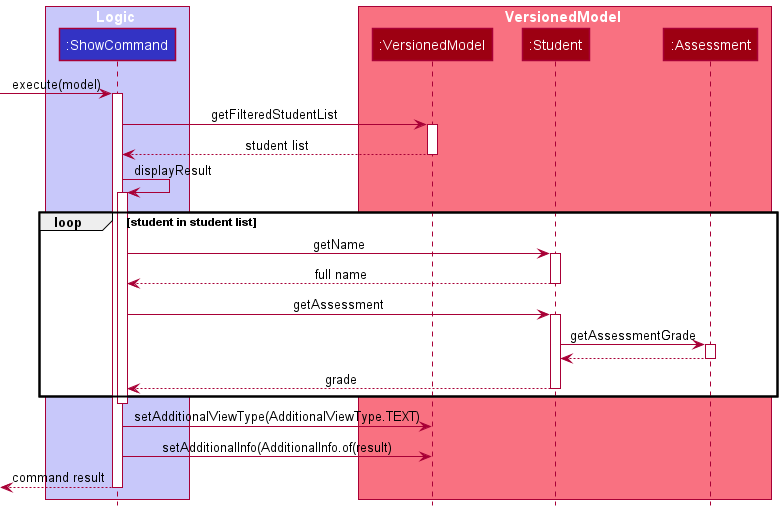

The diagram above was rendered by PlantUML. Its source (embedded in the PNG):
@startuml
!include ../../../style.puml

box Logic LOGIC_COLOR_T1
participant ":ShowCommand" as ShowCommand LOGIC_COLOR
end box

box VersionedModel MODEL_COLOR_T1
participant ":VersionedModel" as ModelManager MODEL_COLOR
participant ":Student" as Student MODEL_COLOR
participant ":Assessment" as Assessment MODEL_COLOR
end box

[-> ShowCommand ++ : execute(model)

ShowCommand -> ModelManager ++ : getFilteredStudentList
ShowCommand <-- ModelManager -- : student list

ShowCommand -> ShowCommand ++ : displayResult

loop student in student list
	ShowCommand -> Student ++ : getName
	ShowCommand <-- Student -- : full name
	ShowCommand -> Student ++ : getAssessment
	Student -> Assessment ++ : getAssessmentGrade
	Student <-- Assessment -- :
	ShowCommand <-- Student -- : grade
end
deactivate ShowCommand

ShowCommand ->ModelManager : setAdditionalViewType(AdditionalViewType.TEXT)
ShowCommand -> ModelManager : setAdditionalInfo(AdditionalInfo.of(result)

[<-- ShowCommand -- : command result

@enduml